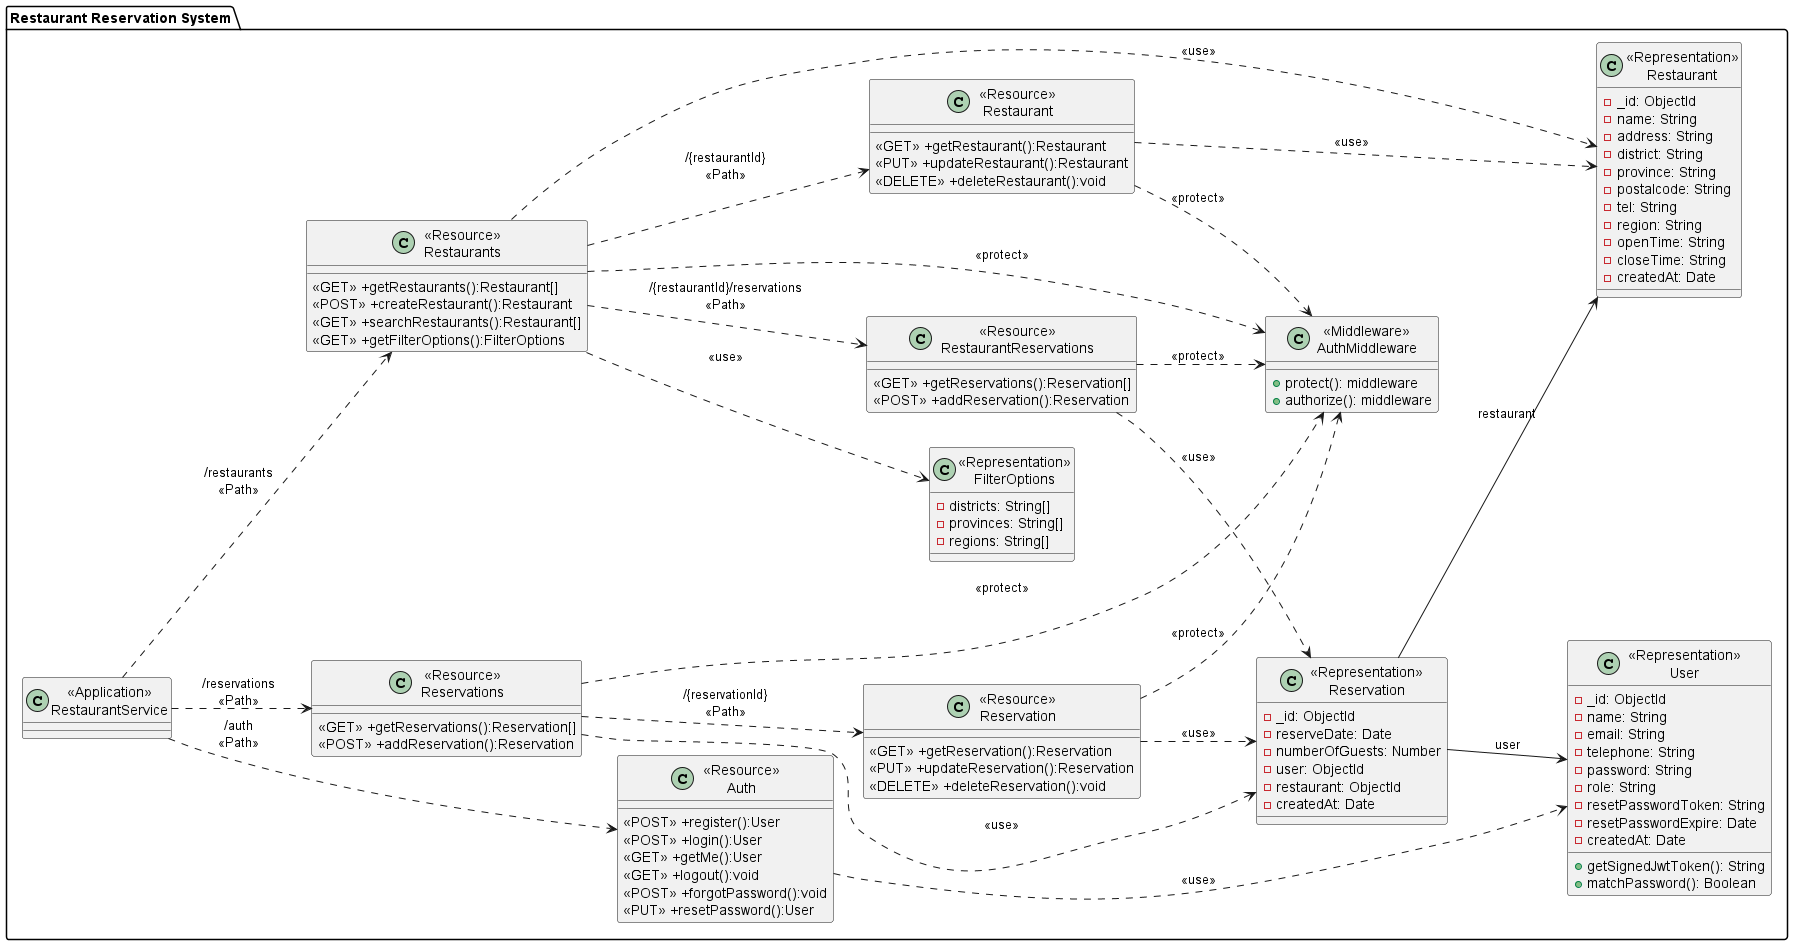

The diagram above was rendered by PlantUML. Its source (embedded in the PNG):
@startuml RestaurantReservationSystem
left to right direction
package "Restaurant Reservation System"{
    class "<<Application>>\nRestaurantService" as RestaurantService{}

    ' Authentication Resources
    class "<<Resource>>\nAuth" as ResourceAuth{
        <<POST>> +register():User
        <<POST>> +login():User
        <<GET>> +getMe():User
        <<GET>> +logout():void
        <<POST>> +forgotPassword():void
        <<PUT>> +resetPassword():User
    }

    ' Restaurant Resources
    class "<<Resource>>\nRestaurants" as ResourceRestaurants{
        <<GET>> +getRestaurants():Restaurant[]
        <<POST>> +createRestaurant():Restaurant
        <<GET>> +searchRestaurants():Restaurant[]
        <<GET>> +getFilterOptions():FilterOptions
    }

    class "<<Resource>>\nRestaurant" as ResourceRestaurant {
        <<GET>> +getRestaurant():Restaurant
        <<PUT>> +updateRestaurant():Restaurant
        <<DELETE>> +deleteRestaurant():void
    }

    ' Reservation Resources
    class "<<Resource>>\nReservations" as ResourceReservations{
        <<GET>> +getReservations():Reservation[]
        <<POST>> +addReservation():Reservation
    }

    class "<<Resource>>\nReservation" as ResourceReservation {
        <<GET>> +getReservation():Reservation
        <<PUT>> +updateReservation():Reservation
        <<DELETE>> +deleteReservation():void
    }

    ' Nested Reservation Resources
    class "<<Resource>>\nRestaurantReservations" as ResourceRestaurantReservations{
        <<GET>> +getReservations():Reservation[]
        <<POST>> +addReservation():Reservation
    }

    ' Representation Classes
    class "<<Representation>>\nUser" as RepresentationUser {
        -_id: ObjectId
        -name: String
        -email: String
        -telephone: String
        -password: String
        -role: String
        -resetPasswordToken: String
        -resetPasswordExpire: Date
        -createdAt: Date
        +getSignedJwtToken(): String
        +matchPassword(): Boolean
    }

    class "<<Representation>>\nRestaurant" as RepresentationRestaurant {
        -_id: ObjectId
        -name: String
        -address: String
        -district: String
        -province: String
        -postalcode: String
        -tel: String
        -region: String
        -openTime: String
        -closeTime: String
        -createdAt: Date
    }

    class "<<Representation>>\nReservation" as RepresentationReservation {
        -_id: ObjectId
        -reserveDate: Date
        -numberOfGuests: Number
        -user: ObjectId
        -restaurant: ObjectId
        -createdAt: Date
    }

    class "<<Representation>>\nFilterOptions" as RepresentationFilterOptions {
        -districts: String[]
        -provinces: String[]
        -regions: String[]
    }

    ' Security Components
    class "<<Middleware>>\nAuthMiddleware" as AuthMiddleware {
        +protect(): middleware
        +authorize(): middleware
    }

}

' Path Relationships
RestaurantService ..> ResourceAuth:"/auth\n<<Path>>"
RestaurantService ..> ResourceRestaurants:"/restaurants\n<<Path>>"
RestaurantService ..> ResourceReservations:"/reservations\n<<Path>>"

ResourceRestaurants ..> ResourceRestaurant: "/{restaurantId}\n<<Path>>"
ResourceRestaurants ..> ResourceRestaurantReservations: "/{restaurantId}/reservations\n<<Path>>"
ResourceReservations ..> ResourceReservation: "/{reservationId}\n<<Path>>"

' Representation Usage
ResourceAuth ..> RepresentationUser: "<<use>>"
ResourceRestaurants ..> RepresentationRestaurant: "<<use>>"
ResourceRestaurant ..> RepresentationRestaurant: "<<use>>"
ResourceRestaurants ..> RepresentationFilterOptions: "<<use>>"
ResourceReservations ..> RepresentationReservation: "<<use>>"
ResourceReservation ..> RepresentationReservation: "<<use>>"
ResourceRestaurantReservations ..> RepresentationReservation: "<<use>>"

' Security Dependencies
ResourceRestaurants ..> AuthMiddleware: "<<protect>>"
ResourceRestaurant ..> AuthMiddleware: "<<protect>>"
ResourceReservations ..> AuthMiddleware: "<<protect>>"
ResourceReservation ..> AuthMiddleware: "<<protect>>"
ResourceRestaurantReservations ..> AuthMiddleware: "<<protect>>"

' Data Relationships
RepresentationReservation --> RepresentationUser: "user"
RepresentationReservation --> RepresentationRestaurant: "restaurant"

@enduml